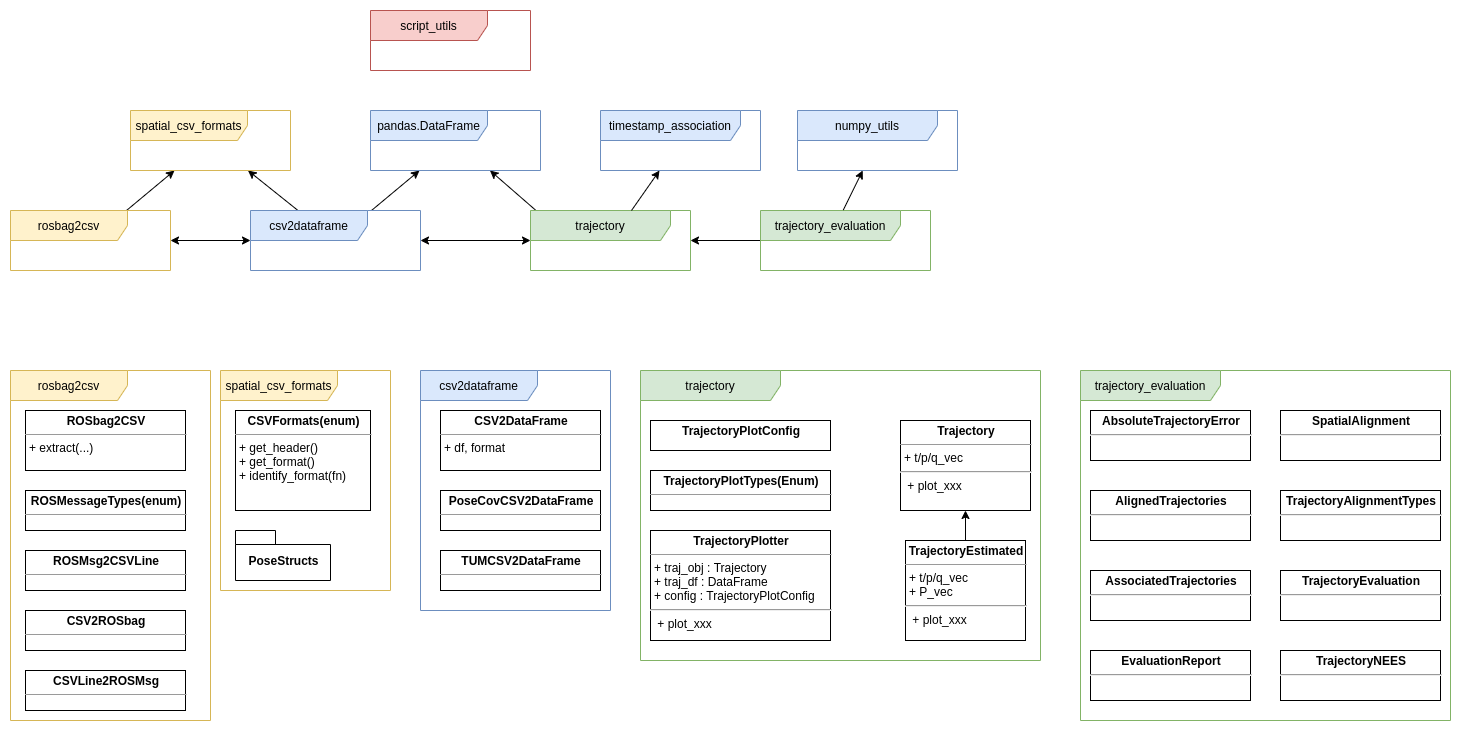

The diagram above was exported from draw.io. Its source (the exported page's mxGraphModel, read from the mxfile embedded in the PNG):
<mxGraphModel dx="2062" dy="1203" grid="1" gridSize="10" guides="1" tooltips="1" connect="1" arrows="1" fold="1" page="1" pageScale="1" pageWidth="827" pageHeight="1169" math="0" shadow="0">
  <root>
    <mxCell id="0" />
    <mxCell id="1" parent="0" />
    <mxCell id="2" style="edgeStyle=orthogonalEdgeStyle;rounded=0;orthogonalLoop=1;jettySize=auto;html=1;startArrow=classic;startFill=1;" edge="1" source="4" target="8" parent="1">
      <mxGeometry relative="1" as="geometry" />
    </mxCell>
    <mxCell id="3" style="rounded=0;orthogonalLoop=1;jettySize=auto;html=1;startArrow=none;startFill=0;" edge="1" source="4" target="13" parent="1">
      <mxGeometry relative="1" as="geometry" />
    </mxCell>
    <mxCell id="4" value="rosbag2csv" style="shape=umlFrame;whiteSpace=wrap;html=1;width=117;height=30;fillColor=#fff2cc;strokeColor=#d6b656;" vertex="1" parent="1">
      <mxGeometry x="40" y="240" width="160" height="60" as="geometry" />
    </mxCell>
    <mxCell id="5" style="edgeStyle=orthogonalEdgeStyle;rounded=0;orthogonalLoop=1;jettySize=auto;html=1;startArrow=classic;startFill=1;" edge="1" source="8" target="15" parent="1">
      <mxGeometry relative="1" as="geometry">
        <mxPoint x="520" y="270" as="targetPoint" />
      </mxGeometry>
    </mxCell>
    <mxCell id="6" style="edgeStyle=none;rounded=0;orthogonalLoop=1;jettySize=auto;html=1;startArrow=none;startFill=0;" edge="1" source="8" target="13" parent="1">
      <mxGeometry relative="1" as="geometry" />
    </mxCell>
    <mxCell id="7" style="edgeStyle=none;rounded=0;orthogonalLoop=1;jettySize=auto;html=1;startArrow=none;startFill=0;" edge="1" source="8" target="14" parent="1">
      <mxGeometry relative="1" as="geometry" />
    </mxCell>
    <mxCell id="8" value="csv2dataframe" style="shape=umlFrame;whiteSpace=wrap;html=1;width=117;height=30;fillColor=#dae8fc;strokeColor=#6c8ebf;" vertex="1" parent="1">
      <mxGeometry x="280" y="240" width="170" height="60" as="geometry" />
    </mxCell>
    <mxCell id="9" style="edgeStyle=none;rounded=0;orthogonalLoop=1;jettySize=auto;html=1;startArrow=none;startFill=0;" edge="1" target="14" parent="1">
      <mxGeometry relative="1" as="geometry">
        <mxPoint x="565.5" y="240" as="sourcePoint" />
      </mxGeometry>
    </mxCell>
    <mxCell id="10" value="rosbag2csv" style="shape=umlFrame;whiteSpace=wrap;html=1;width=117;height=30;fillColor=#fff2cc;strokeColor=#d6b656;" vertex="1" parent="1">
      <mxGeometry x="40" y="400" width="200" height="350" as="geometry" />
    </mxCell>
    <mxCell id="11" style="edgeStyle=none;rounded=0;orthogonalLoop=1;jettySize=auto;html=1;startArrow=none;startFill=0;" edge="1" source="12" target="15" parent="1">
      <mxGeometry relative="1" as="geometry" />
    </mxCell>
    <mxCell id="12" value="trajectory_evaluation" style="shape=umlFrame;whiteSpace=wrap;html=1;width=140;height=30;fillColor=#d5e8d4;strokeColor=#82b366;" vertex="1" parent="1">
      <mxGeometry x="790" y="240" width="170" height="60" as="geometry" />
    </mxCell>
    <mxCell id="13" value="spatial_csv_formats" style="shape=umlFrame;whiteSpace=wrap;html=1;width=117;height=30;fillColor=#fff2cc;strokeColor=#d6b656;" vertex="1" parent="1">
      <mxGeometry x="160" y="140" width="160" height="60" as="geometry" />
    </mxCell>
    <mxCell id="14" value="pandas.DataFrame" style="shape=umlFrame;whiteSpace=wrap;html=1;width=117;height=30;fillColor=#dae8fc;strokeColor=#6c8ebf;" vertex="1" parent="1">
      <mxGeometry x="400" y="140" width="170" height="60" as="geometry" />
    </mxCell>
    <mxCell id="15" value="trajectory" style="shape=umlFrame;whiteSpace=wrap;html=1;width=140;height=30;fillColor=#d5e8d4;strokeColor=#82b366;" vertex="1" parent="1">
      <mxGeometry x="560" y="240" width="160" height="60" as="geometry" />
    </mxCell>
    <mxCell id="16" value="numpy_utils" style="shape=umlFrame;whiteSpace=wrap;html=1;width=140;height=30;fillColor=#dae8fc;strokeColor=#6c8ebf;" vertex="1" parent="1">
      <mxGeometry x="827" y="140" width="160" height="60" as="geometry" />
    </mxCell>
    <mxCell id="17" value="&lt;p style=&quot;margin: 0px ; margin-top: 4px ; text-align: center&quot;&gt;&lt;b&gt;ROSbag2CSV&lt;/b&gt;&lt;/p&gt;&lt;hr size=&quot;1&quot;&gt;&lt;p style=&quot;margin: 0px ; margin-left: 4px&quot;&gt;&lt;/p&gt;&lt;p style=&quot;margin: 0px ; margin-left: 4px&quot;&gt;+ extract(...)&lt;/p&gt;" style="verticalAlign=top;align=left;overflow=fill;fontSize=12;fontFamily=Helvetica;html=1;" vertex="1" parent="1">
      <mxGeometry x="55" y="440" width="160" height="60" as="geometry" />
    </mxCell>
    <mxCell id="18" value="&lt;p style=&quot;margin: 0px ; margin-top: 4px ; text-align: center&quot;&gt;&lt;b&gt;ROSMessageTypes(enum)&lt;/b&gt;&lt;/p&gt;&lt;hr size=&quot;1&quot;&gt;&lt;p style=&quot;margin: 0px ; margin-left: 4px&quot;&gt;&lt;br&gt;&lt;/p&gt;&lt;p style=&quot;margin: 0px ; margin-left: 4px&quot;&gt;&lt;br&gt;&lt;/p&gt;" style="verticalAlign=top;align=left;overflow=fill;fontSize=12;fontFamily=Helvetica;html=1;" vertex="1" parent="1">
      <mxGeometry x="55" y="520" width="160" height="40" as="geometry" />
    </mxCell>
    <mxCell id="19" value="script_utils" style="shape=umlFrame;whiteSpace=wrap;html=1;width=117;height=30;fillColor=#f8cecc;strokeColor=#b85450;" vertex="1" parent="1">
      <mxGeometry x="400" y="40" width="160" height="60" as="geometry" />
    </mxCell>
    <mxCell id="20" value="&lt;p style=&quot;margin: 0px ; margin-top: 4px ; text-align: center&quot;&gt;&lt;b&gt;ROSMsg2CSVLine&lt;/b&gt;&lt;/p&gt;&lt;hr size=&quot;1&quot;&gt;&lt;p style=&quot;margin: 0px ; margin-left: 4px&quot;&gt;&lt;br&gt;&lt;/p&gt;&lt;p style=&quot;margin: 0px ; margin-left: 4px&quot;&gt;&lt;br&gt;&lt;/p&gt;" style="verticalAlign=top;align=left;overflow=fill;fontSize=12;fontFamily=Helvetica;html=1;" vertex="1" parent="1">
      <mxGeometry x="55" y="580" width="160" height="40" as="geometry" />
    </mxCell>
    <mxCell id="21" value="spatial_csv_formats" style="shape=umlFrame;whiteSpace=wrap;html=1;width=117;height=30;fillColor=#fff2cc;strokeColor=#d6b656;" vertex="1" parent="1">
      <mxGeometry x="250" y="400" width="170" height="220" as="geometry" />
    </mxCell>
    <mxCell id="22" value="&lt;p style=&quot;margin: 0px ; margin-top: 4px ; text-align: center&quot;&gt;&lt;b&gt;CSVFormats(enum)&lt;/b&gt;&lt;/p&gt;&lt;hr size=&quot;1&quot;&gt;&lt;p style=&quot;margin: 0px ; margin-left: 4px&quot;&gt;+ get_header()&lt;/p&gt;&lt;p style=&quot;margin: 0px ; margin-left: 4px&quot;&gt;+ get_format()&lt;/p&gt;&lt;p style=&quot;margin: 0px ; margin-left: 4px&quot;&gt;+ identify_format(fn)&lt;/p&gt;&lt;p style=&quot;margin: 0px ; margin-left: 4px&quot;&gt;&lt;br&gt;&lt;/p&gt;" style="verticalAlign=top;align=left;overflow=fill;fontSize=12;fontFamily=Helvetica;html=1;" vertex="1" parent="1">
      <mxGeometry x="265" y="440" width="135" height="100" as="geometry" />
    </mxCell>
    <mxCell id="23" value="csv2dataframe" style="shape=umlFrame;whiteSpace=wrap;html=1;width=117;height=30;fillColor=#dae8fc;strokeColor=#6c8ebf;" vertex="1" parent="1">
      <mxGeometry x="450" y="400" width="190" height="240" as="geometry" />
    </mxCell>
    <mxCell id="24" value="&lt;p style=&quot;margin: 0px ; margin-top: 4px ; text-align: center&quot;&gt;&lt;b&gt;CSV2DataFrame&lt;/b&gt;&lt;/p&gt;&lt;hr size=&quot;1&quot;&gt;&lt;p style=&quot;margin: 0px ; margin-left: 4px&quot;&gt;&lt;/p&gt;&lt;p style=&quot;margin: 0px ; margin-left: 4px&quot;&gt;+ df, format&lt;/p&gt;" style="verticalAlign=top;align=left;overflow=fill;fontSize=12;fontFamily=Helvetica;html=1;" vertex="1" parent="1">
      <mxGeometry x="470" y="440" width="160" height="60" as="geometry" />
    </mxCell>
    <mxCell id="25" value="&lt;p style=&quot;margin: 0px ; margin-top: 4px ; text-align: center&quot;&gt;&lt;b&gt;PoseCovCSV2DataFrame&lt;/b&gt;&lt;/p&gt;&lt;hr size=&quot;1&quot;&gt;&lt;p style=&quot;margin: 0px ; margin-left: 4px&quot;&gt;&lt;br&gt;&lt;/p&gt;&lt;p style=&quot;margin: 0px ; margin-left: 4px&quot;&gt;&lt;br&gt;&lt;/p&gt;" style="verticalAlign=top;align=left;overflow=fill;fontSize=12;fontFamily=Helvetica;html=1;" vertex="1" parent="1">
      <mxGeometry x="470" y="520" width="160" height="40" as="geometry" />
    </mxCell>
    <mxCell id="26" value="&lt;p style=&quot;margin: 0px ; margin-top: 4px ; text-align: center&quot;&gt;&lt;b&gt;TUMCSV2DataFrame&lt;/b&gt;&lt;/p&gt;&lt;hr size=&quot;1&quot;&gt;&lt;p style=&quot;margin: 0px ; margin-left: 4px&quot;&gt;&lt;br&gt;&lt;/p&gt;&lt;p style=&quot;margin: 0px ; margin-left: 4px&quot;&gt;&lt;br&gt;&lt;/p&gt;" style="verticalAlign=top;align=left;overflow=fill;fontSize=12;fontFamily=Helvetica;html=1;" vertex="1" parent="1">
      <mxGeometry x="470" y="580" width="160" height="40" as="geometry" />
    </mxCell>
    <mxCell id="27" value="timestamp_association" style="shape=umlFrame;whiteSpace=wrap;html=1;width=140;height=30;fillColor=#dae8fc;strokeColor=#6c8ebf;" vertex="1" parent="1">
      <mxGeometry x="630" y="140" width="160" height="60" as="geometry" />
    </mxCell>
    <mxCell id="28" style="edgeStyle=none;rounded=0;orthogonalLoop=1;jettySize=auto;html=1;startArrow=none;startFill=0;" edge="1" source="15" target="27" parent="1">
      <mxGeometry relative="1" as="geometry">
        <mxPoint x="800" y="280" as="sourcePoint" />
        <mxPoint x="730" y="280" as="targetPoint" />
      </mxGeometry>
    </mxCell>
    <mxCell id="29" style="edgeStyle=none;rounded=0;orthogonalLoop=1;jettySize=auto;html=1;startArrow=none;startFill=0;exitX=0.487;exitY=-0.008;exitDx=0;exitDy=0;exitPerimeter=0;" edge="1" source="12" target="16" parent="1">
      <mxGeometry relative="1" as="geometry">
        <mxPoint x="800" y="280" as="sourcePoint" />
        <mxPoint x="730" y="280" as="targetPoint" />
      </mxGeometry>
    </mxCell>
    <mxCell id="30" value="&lt;p style=&quot;margin: 0px ; margin-top: 4px ; text-align: center&quot;&gt;&lt;b&gt;CSV2ROSbag&lt;/b&gt;&lt;/p&gt;&lt;hr size=&quot;1&quot;&gt;&lt;p style=&quot;margin: 0px ; margin-left: 4px&quot;&gt;&lt;/p&gt;&lt;p style=&quot;margin: 0px ; margin-left: 4px&quot;&gt;&lt;br&gt;&lt;/p&gt;" style="verticalAlign=top;align=left;overflow=fill;fontSize=12;fontFamily=Helvetica;html=1;" vertex="1" parent="1">
      <mxGeometry x="55" y="640" width="160" height="40" as="geometry" />
    </mxCell>
    <mxCell id="31" value="&lt;p style=&quot;margin: 0px ; margin-top: 4px ; text-align: center&quot;&gt;&lt;b&gt;CSVLine2ROSMsg&lt;/b&gt;&lt;/p&gt;&lt;hr size=&quot;1&quot;&gt;&lt;p style=&quot;margin: 0px ; margin-left: 4px&quot;&gt;&lt;/p&gt;&lt;p style=&quot;margin: 0px ; margin-left: 4px&quot;&gt;&lt;br&gt;&lt;/p&gt;" style="verticalAlign=top;align=left;overflow=fill;fontSize=12;fontFamily=Helvetica;html=1;" vertex="1" parent="1">
      <mxGeometry x="55" y="700" width="160" height="40" as="geometry" />
    </mxCell>
    <mxCell id="32" value="PoseStructs" style="shape=folder;fontStyle=1;spacingTop=10;tabWidth=40;tabHeight=14;tabPosition=left;html=1;" vertex="1" parent="1">
      <mxGeometry x="265" y="560" width="95" height="50" as="geometry" />
    </mxCell>
    <mxCell id="33" value="" style="group" vertex="1" connectable="0" parent="1">
      <mxGeometry x="1110" y="400" width="370" height="350" as="geometry" />
    </mxCell>
    <mxCell id="34" value="trajectory_evaluation" style="shape=umlFrame;whiteSpace=wrap;html=1;width=140;height=30;fillColor=#d5e8d4;strokeColor=#82b366;" vertex="1" parent="33">
      <mxGeometry width="370" height="350" as="geometry" />
    </mxCell>
    <mxCell id="35" value="&lt;p style=&quot;margin: 0px ; margin-top: 4px ; text-align: center&quot;&gt;&lt;b&gt;AbsoluteTrajectoryError&lt;/b&gt;&lt;/p&gt;&lt;hr&gt;" style="verticalAlign=top;align=left;overflow=fill;fontSize=12;fontFamily=Helvetica;html=1;" vertex="1" parent="33">
      <mxGeometry x="10" y="40" width="160" height="50" as="geometry" />
    </mxCell>
    <mxCell id="36" value="&lt;p style=&quot;margin: 0px ; margin-top: 4px ; text-align: center&quot;&gt;&lt;b&gt;AlignedTrajectories&lt;/b&gt;&lt;/p&gt;&lt;hr&gt;" style="verticalAlign=top;align=left;overflow=fill;fontSize=12;fontFamily=Helvetica;html=1;" vertex="1" parent="33">
      <mxGeometry x="10" y="120" width="160" height="50" as="geometry" />
    </mxCell>
    <mxCell id="37" value="&lt;p style=&quot;margin: 0px ; margin-top: 4px ; text-align: center&quot;&gt;&lt;b&gt;AssociatedTrajectories&lt;/b&gt;&lt;/p&gt;&lt;hr&gt;" style="verticalAlign=top;align=left;overflow=fill;fontSize=12;fontFamily=Helvetica;html=1;" vertex="1" parent="33">
      <mxGeometry x="10" y="200" width="160" height="50" as="geometry" />
    </mxCell>
    <mxCell id="38" value="&lt;p style=&quot;margin: 0px ; margin-top: 4px ; text-align: center&quot;&gt;&lt;b style=&quot;text-align: left&quot;&gt;SpatialAlignment&lt;/b&gt;&lt;br&gt;&lt;/p&gt;&lt;hr&gt;" style="verticalAlign=top;align=left;overflow=fill;fontSize=12;fontFamily=Helvetica;html=1;" vertex="1" parent="33">
      <mxGeometry x="200" y="40" width="160" height="50" as="geometry" />
    </mxCell>
    <mxCell id="39" value="&lt;p style=&quot;margin: 0px ; margin-top: 4px ; text-align: center&quot;&gt;&lt;b&gt;TrajectoryAlignmentTypes&lt;/b&gt;&lt;/p&gt;&lt;hr&gt;" style="verticalAlign=top;align=left;overflow=fill;fontSize=12;fontFamily=Helvetica;html=1;" vertex="1" parent="33">
      <mxGeometry x="200" y="120" width="160" height="50" as="geometry" />
    </mxCell>
    <mxCell id="40" value="&lt;p style=&quot;margin: 0px ; margin-top: 4px ; text-align: center&quot;&gt;&lt;b&gt;EvaluationReport&lt;/b&gt;&lt;/p&gt;&lt;hr&gt;" style="verticalAlign=top;align=left;overflow=fill;fontSize=12;fontFamily=Helvetica;html=1;" vertex="1" parent="33">
      <mxGeometry x="10" y="280" width="160" height="50" as="geometry" />
    </mxCell>
    <mxCell id="41" value="&lt;p style=&quot;margin: 0px ; margin-top: 4px ; text-align: center&quot;&gt;&lt;b&gt;TrajectoryEvaluation&lt;/b&gt;&lt;/p&gt;&lt;hr&gt;" style="verticalAlign=top;align=left;overflow=fill;fontSize=12;fontFamily=Helvetica;html=1;" vertex="1" parent="33">
      <mxGeometry x="200" y="200" width="160" height="50" as="geometry" />
    </mxCell>
    <mxCell id="42" value="&lt;p style=&quot;margin: 0px ; margin-top: 4px ; text-align: center&quot;&gt;&lt;b&gt;TrajectoryNEES&lt;/b&gt;&lt;/p&gt;&lt;hr&gt;" style="verticalAlign=top;align=left;overflow=fill;fontSize=12;fontFamily=Helvetica;html=1;" vertex="1" parent="33">
      <mxGeometry x="200" y="280" width="160" height="50" as="geometry" />
    </mxCell>
    <mxCell id="43" value="" style="group" vertex="1" connectable="0" parent="1">
      <mxGeometry x="670" y="400" width="400" height="290" as="geometry" />
    </mxCell>
    <mxCell id="44" value="trajectory" style="shape=umlFrame;whiteSpace=wrap;html=1;width=140;height=30;fillColor=#d5e8d4;strokeColor=#82b366;" vertex="1" parent="43">
      <mxGeometry width="400" height="290" as="geometry" />
    </mxCell>
    <mxCell id="45" value="&lt;p style=&quot;margin: 0px ; margin-top: 4px ; text-align: center&quot;&gt;&lt;b&gt;TrajectoryPlotConfig&lt;/b&gt;&lt;/p&gt;" style="verticalAlign=top;align=left;overflow=fill;fontSize=12;fontFamily=Helvetica;html=1;" vertex="1" parent="43">
      <mxGeometry x="10" y="50" width="180" height="30" as="geometry" />
    </mxCell>
    <mxCell id="46" value="&lt;p style=&quot;margin: 0px ; margin-top: 4px ; text-align: center&quot;&gt;&lt;b&gt;TrajectoryPlotTypes(Enum)&lt;/b&gt;&lt;/p&gt;&lt;hr size=&quot;1&quot;&gt;&lt;p style=&quot;margin: 0px ; margin-left: 4px&quot;&gt;&lt;/p&gt;&lt;p style=&quot;margin: 0px ; margin-left: 4px&quot;&gt;&lt;br&gt;&lt;/p&gt;" style="verticalAlign=top;align=left;overflow=fill;fontSize=12;fontFamily=Helvetica;html=1;" vertex="1" parent="43">
      <mxGeometry x="10" y="100" width="180" height="40" as="geometry" />
    </mxCell>
    <mxCell id="47" value="&lt;p style=&quot;margin: 0px ; margin-top: 4px ; text-align: center&quot;&gt;&lt;b&gt;TrajectoryPlotter&lt;/b&gt;&lt;/p&gt;&lt;hr size=&quot;1&quot;&gt;&lt;p style=&quot;margin: 0px ; margin-left: 4px&quot;&gt;&lt;/p&gt;&lt;p style=&quot;margin: 0px ; margin-left: 4px&quot;&gt;+ traj_obj : Trajectory&lt;/p&gt;&lt;p style=&quot;margin: 0px ; margin-left: 4px&quot;&gt;+ traj_df : DataFrame&lt;/p&gt;&lt;p style=&quot;margin: 0px ; margin-left: 4px&quot;&gt;+ config : TrajectoryPlotConfig&lt;/p&gt;&lt;hr&gt;&lt;p style=&quot;margin: 0px ; margin-left: 4px&quot;&gt;&amp;nbsp;+ plot_xxx&lt;/p&gt;" style="verticalAlign=top;align=left;overflow=fill;fontSize=12;fontFamily=Helvetica;html=1;" vertex="1" parent="43">
      <mxGeometry x="10" y="160" width="180" height="110" as="geometry" />
    </mxCell>
    <mxCell id="48" value="&lt;p style=&quot;margin: 0px ; margin-top: 4px ; text-align: center&quot;&gt;&lt;b&gt;Trajectory&lt;/b&gt;&lt;/p&gt;&lt;hr size=&quot;1&quot;&gt;&lt;p style=&quot;margin: 0px ; margin-left: 4px&quot;&gt;&lt;/p&gt;&lt;p style=&quot;margin: 0px ; margin-left: 4px&quot;&gt;+ t/p/q_vec&lt;br&gt;&lt;/p&gt;&lt;hr&gt;&lt;p style=&quot;margin: 0px ; margin-left: 4px&quot;&gt;&amp;nbsp;+ plot_xxx&lt;/p&gt;" style="verticalAlign=top;align=left;overflow=fill;fontSize=12;fontFamily=Helvetica;html=1;" vertex="1" parent="43">
      <mxGeometry x="260" y="50" width="130" height="90" as="geometry" />
    </mxCell>
    <mxCell id="49" style="edgeStyle=none;rounded=0;orthogonalLoop=1;jettySize=auto;html=1;startArrow=none;startFill=0;" edge="1" parent="43" source="50" target="48">
      <mxGeometry relative="1" as="geometry" />
    </mxCell>
    <mxCell id="50" value="&lt;p style=&quot;margin: 0px ; margin-top: 4px ; text-align: center&quot;&gt;&lt;b&gt;TrajectoryEstimated&lt;/b&gt;&lt;/p&gt;&lt;hr size=&quot;1&quot;&gt;&lt;p style=&quot;margin: 0px ; margin-left: 4px&quot;&gt;&lt;/p&gt;&lt;p style=&quot;margin: 0px ; margin-left: 4px&quot;&gt;+ t/p/q_vec&lt;br&gt;&lt;/p&gt;&lt;p style=&quot;margin: 0px ; margin-left: 4px&quot;&gt;+ P_vec&lt;/p&gt;&lt;hr&gt;&lt;p style=&quot;margin: 0px ; margin-left: 4px&quot;&gt;&amp;nbsp;+ plot_xxx&lt;/p&gt;" style="verticalAlign=top;align=left;overflow=fill;fontSize=12;fontFamily=Helvetica;html=1;" vertex="1" parent="43">
      <mxGeometry x="265" y="170" width="120" height="100" as="geometry" />
    </mxCell>
  </root>
</mxGraphModel>